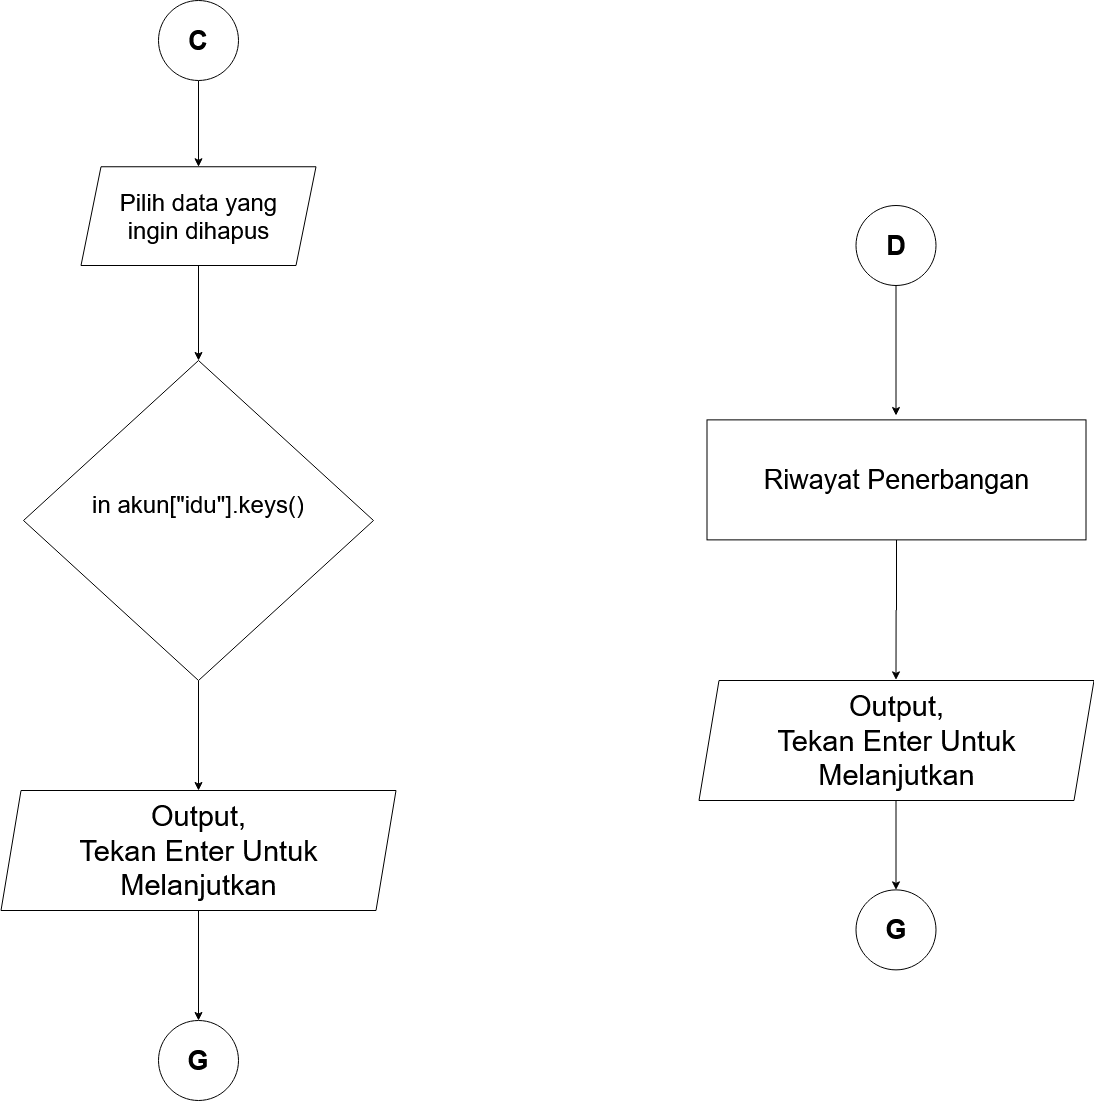

The diagram above was exported from draw.io. Its source (the exported page's mxGraphModel, read from the mxfile embedded in the PNG):
<mxGraphModel dx="7352" dy="2300" grid="1" gridSize="10" guides="1" tooltips="1" connect="1" arrows="1" fold="1" page="0" pageScale="1" pageWidth="850" pageHeight="1100" math="0" shadow="0">
  <root>
    <mxCell id="0" />
    <mxCell id="1" parent="0" />
    <mxCell id="2" style="edgeStyle=orthogonalEdgeStyle;rounded=0;orthogonalLoop=1;jettySize=auto;html=1;exitX=0.5;exitY=1;exitDx=0;exitDy=0;entryX=0.5;entryY=0;entryDx=0;entryDy=0;fontSize=27;" edge="1" source="3" parent="1">
      <mxGeometry relative="1" as="geometry">
        <mxPoint x="-760" y="1990" as="targetPoint" />
      </mxGeometry>
    </mxCell>
    <mxCell id="3" value="&lt;div&gt;&lt;font style=&quot;font-size: 24px&quot;&gt;in akun[&quot;idu&quot;].keys()&lt;/font&gt;&lt;/div&gt;&lt;div&gt;&lt;br&gt;&lt;/div&gt;" style="rhombus;whiteSpace=wrap;html=1;fontSize=27;align=center;" vertex="1" parent="1">
      <mxGeometry x="-935" y="1560" width="350" height="320" as="geometry" />
    </mxCell>
    <mxCell id="4" value="" style="edgeStyle=orthogonalEdgeStyle;rounded=0;orthogonalLoop=1;jettySize=auto;html=1;" edge="1" source="5" target="15" parent="1">
      <mxGeometry relative="1" as="geometry" />
    </mxCell>
    <mxCell id="5" value="&lt;b&gt;&lt;font style=&quot;font-size: 27px&quot;&gt;C&lt;/font&gt;&lt;/b&gt;" style="ellipse;whiteSpace=wrap;html=1;aspect=fixed;" vertex="1" parent="1">
      <mxGeometry x="-800" y="1200" width="80" height="80" as="geometry" />
    </mxCell>
    <mxCell id="6" style="edgeStyle=orthogonalEdgeStyle;rounded=0;orthogonalLoop=1;jettySize=auto;html=1;exitX=0.5;exitY=1;exitDx=0;exitDy=0;fontSize=27;" edge="1" target="12" parent="1">
      <mxGeometry relative="1" as="geometry">
        <mxPoint x="-760" y="2110" as="sourcePoint" />
      </mxGeometry>
    </mxCell>
    <mxCell id="7" style="edgeStyle=orthogonalEdgeStyle;rounded=0;orthogonalLoop=1;jettySize=auto;html=1;exitX=0.5;exitY=1;exitDx=0;exitDy=0;entryX=0.5;entryY=0;entryDx=0;entryDy=0;fontSize=27;" edge="1" source="8" parent="1">
      <mxGeometry relative="1" as="geometry">
        <mxPoint x="-62.5" y="1615" as="targetPoint" />
      </mxGeometry>
    </mxCell>
    <mxCell id="8" value="&lt;b&gt;&lt;font style=&quot;font-size: 27px&quot;&gt;D&lt;/font&gt;&lt;/b&gt;" style="ellipse;whiteSpace=wrap;html=1;aspect=fixed;" vertex="1" parent="1">
      <mxGeometry x="-102.5" y="1405" width="80" height="80" as="geometry" />
    </mxCell>
    <mxCell id="9" style="edgeStyle=orthogonalEdgeStyle;rounded=0;orthogonalLoop=1;jettySize=auto;html=1;exitX=0.5;exitY=1;exitDx=0;exitDy=0;entryX=0.5;entryY=0;entryDx=0;entryDy=0;fontSize=27;" edge="1" source="10" parent="1">
      <mxGeometry relative="1" as="geometry">
        <mxPoint x="-62.5" y="1879.38" as="targetPoint" />
      </mxGeometry>
    </mxCell>
    <mxCell id="10" value="Riwayat Penerbangan" style="rounded=0;whiteSpace=wrap;html=1;fontSize=27;align=center;" vertex="1" parent="1">
      <mxGeometry x="-251.5" y="1619.38" width="379" height="120" as="geometry" />
    </mxCell>
    <mxCell id="11" style="edgeStyle=orthogonalEdgeStyle;rounded=0;orthogonalLoop=1;jettySize=auto;html=1;exitX=0.5;exitY=1;exitDx=0;exitDy=0;entryX=0.5;entryY=0;entryDx=0;entryDy=0;fontSize=27;" edge="1" target="13" parent="1">
      <mxGeometry relative="1" as="geometry">
        <mxPoint x="-62.5" y="1999.38" as="sourcePoint" />
      </mxGeometry>
    </mxCell>
    <mxCell id="12" value="&lt;b&gt;G&lt;/b&gt;" style="ellipse;whiteSpace=wrap;html=1;aspect=fixed;fontSize=27;align=center;" vertex="1" parent="1">
      <mxGeometry x="-800" y="2220" width="80" height="80" as="geometry" />
    </mxCell>
    <mxCell id="13" value="&lt;b&gt;G&lt;/b&gt;" style="ellipse;whiteSpace=wrap;html=1;aspect=fixed;fontSize=27;align=center;" vertex="1" parent="1">
      <mxGeometry x="-102.5" y="2089.38" width="80" height="80" as="geometry" />
    </mxCell>
    <mxCell id="14" style="edgeStyle=orthogonalEdgeStyle;rounded=0;orthogonalLoop=1;jettySize=auto;html=1;exitX=0.5;exitY=1;exitDx=0;exitDy=0;entryX=0.5;entryY=0;entryDx=0;entryDy=0;" edge="1" source="15" target="3" parent="1">
      <mxGeometry relative="1" as="geometry" />
    </mxCell>
    <mxCell id="15" value="&lt;font style=&quot;font-size: 24px&quot;&gt;Pilih data yang&lt;br&gt;ingin dihapus&lt;/font&gt;" style="shape=parallelogram;perimeter=parallelogramPerimeter;whiteSpace=wrap;html=1;fixedSize=1;" vertex="1" parent="1">
      <mxGeometry x="-877.5" y="1366.25" width="235" height="98.75" as="geometry" />
    </mxCell>
    <mxCell id="16" value="&lt;div&gt;&lt;font style=&quot;font-size: 29px&quot;&gt;Output,&lt;/font&gt;&lt;/div&gt;&lt;div&gt;&lt;font style=&quot;font-size: 29px&quot;&gt;Tekan Enter Untuk Melanjutkan &lt;/font&gt;&lt;/div&gt;" style="shape=parallelogram;perimeter=parallelogramPerimeter;whiteSpace=wrap;html=1;fixedSize=1;fontSize=27;align=center;" vertex="1" parent="1">
      <mxGeometry x="-957.5" y="1990" width="395" height="120" as="geometry" />
    </mxCell>
    <mxCell id="17" value="&lt;div&gt;&lt;font style=&quot;font-size: 29px&quot;&gt;Output,&lt;/font&gt;&lt;/div&gt;&lt;div&gt;&lt;font style=&quot;font-size: 29px&quot;&gt;Tekan Enter Untuk Melanjutkan &lt;/font&gt;&lt;/div&gt;" style="shape=parallelogram;perimeter=parallelogramPerimeter;whiteSpace=wrap;html=1;fixedSize=1;fontSize=27;align=center;" vertex="1" parent="1">
      <mxGeometry x="-259.5" y="1880" width="395" height="120" as="geometry" />
    </mxCell>
  </root>
</mxGraphModel>